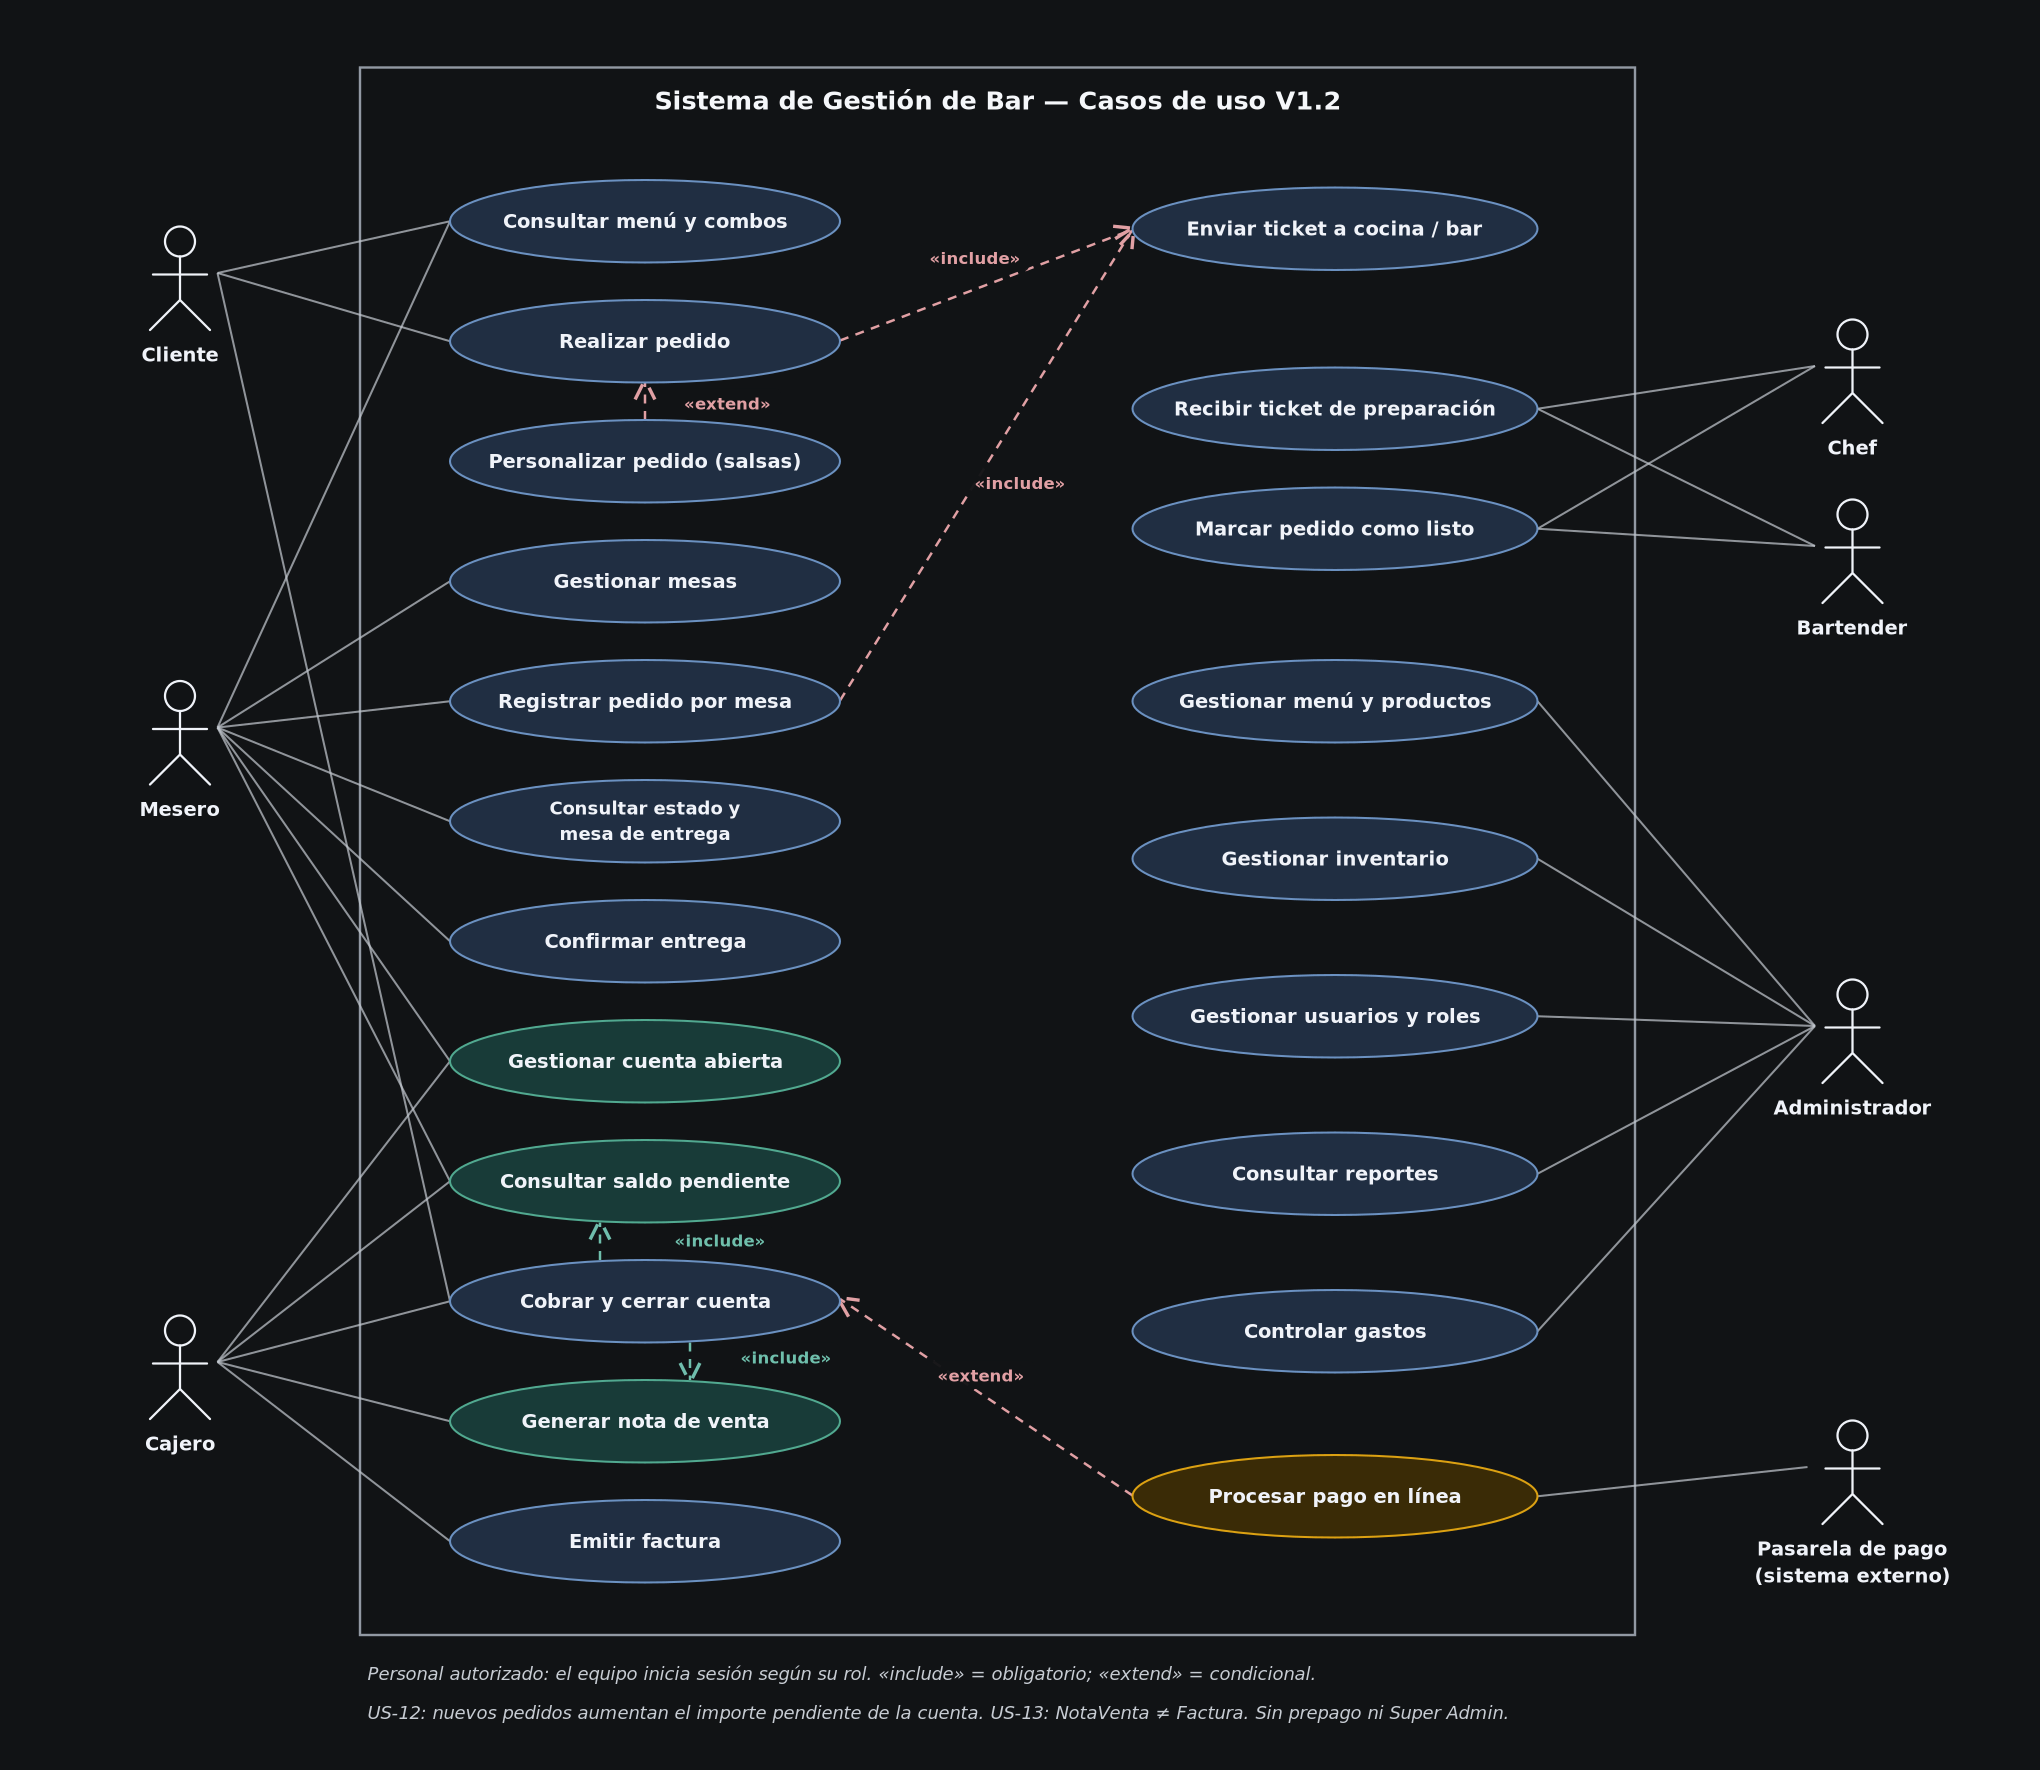

The diagram above was exported from draw.io. Its source (the exported page's mxGraphModel, read from the mxfile embedded in the PNG):
<mxGraphModel dx="1644" dy="903" grid="1" gridSize="10" guides="1" tooltips="1" connect="1" arrows="1" fold="1" page="1" pageScale="1" pageWidth="1360" pageHeight="1180" math="0" shadow="0">
  <root>
    <mxCell id="0" />
    <mxCell id="1" parent="0" />
    <mxCell id="c2" parent="1" style="rounded=0;whiteSpace=wrap;html=1;fillColor=none;strokeColor=#666666;strokeWidth=2;verticalAlign=top;align=center;fontStyle=1;fontSize=16;" value="Sistema de Gestión de Bar — Casos de uso V1.2" vertex="1">
      <mxGeometry height="1045" width="850" x="240" y="45" as="geometry" />
    </mxCell>
    <mxCell id="c3" parent="1" style="shape=umlActor;verticalLabelPosition=bottom;verticalAlign=top;html=1;outlineConnect=0;fontSize=13;fontStyle=1;" value="Cliente" vertex="1">
      <mxGeometry height="70" width="50" x="95" y="152" as="geometry" />
    </mxCell>
    <mxCell id="c4" parent="1" style="shape=umlActor;verticalLabelPosition=bottom;verticalAlign=top;html=1;outlineConnect=0;fontSize=13;fontStyle=1;" value="Mesero" vertex="1">
      <mxGeometry height="70" width="50" x="95" y="455" as="geometry" />
    </mxCell>
    <mxCell id="c5" parent="1" style="shape=umlActor;verticalLabelPosition=bottom;verticalAlign=top;html=1;outlineConnect=0;fontSize=13;fontStyle=1;" value="Cajero" vertex="1">
      <mxGeometry height="70" width="50" x="95" y="878" as="geometry" />
    </mxCell>
    <mxCell id="c6" parent="1" style="shape=umlActor;verticalLabelPosition=bottom;verticalAlign=top;html=1;outlineConnect=0;fontSize=13;fontStyle=1;" value="Chef" vertex="1">
      <mxGeometry height="70" width="50" x="1210" y="214" as="geometry" />
    </mxCell>
    <mxCell id="c7" parent="1" style="shape=umlActor;verticalLabelPosition=bottom;verticalAlign=top;html=1;outlineConnect=0;fontSize=13;fontStyle=1;" value="Bartender" vertex="1">
      <mxGeometry height="70" width="50" x="1210" y="334" as="geometry" />
    </mxCell>
    <mxCell id="c8" parent="1" style="shape=umlActor;verticalLabelPosition=bottom;verticalAlign=top;html=1;outlineConnect=0;fontSize=13;fontStyle=1;" value="Administrador" vertex="1">
      <mxGeometry height="70" width="50" x="1210" y="654" as="geometry" />
    </mxCell>
    <mxCell id="c9" parent="1" style="shape=umlActor;verticalLabelPosition=bottom;verticalAlign=top;html=1;outlineConnect=0;fontSize=13;fontStyle=1;" value="Pasarela de pago&lt;br&gt;(sistema externo)" vertex="1">
      <mxGeometry height="70" width="60" x="1205" y="948" as="geometry" />
    </mxCell>
    <mxCell id="c10" parent="1" style="ellipse;whiteSpace=wrap;html=1;fillColor=#dae8fc;strokeColor=#6c8ebf;fontSize=12;" value="Consultar menú y combos" vertex="1">
      <mxGeometry height="55" width="260" x="300" y="120" as="geometry" />
    </mxCell>
    <mxCell id="c11" parent="1" style="ellipse;whiteSpace=wrap;html=1;fillColor=#dae8fc;strokeColor=#6c8ebf;fontSize=12;" value="Realizar pedido" vertex="1">
      <mxGeometry height="55" width="260" x="300" y="200" as="geometry" />
    </mxCell>
    <mxCell id="c12" parent="1" style="ellipse;whiteSpace=wrap;html=1;fillColor=#dae8fc;strokeColor=#6c8ebf;fontSize=12;" value="Personalizar pedido (salsas)" vertex="1">
      <mxGeometry height="55" width="260" x="300" y="280" as="geometry" />
    </mxCell>
    <mxCell id="c13" parent="1" style="ellipse;whiteSpace=wrap;html=1;fillColor=#dae8fc;strokeColor=#6c8ebf;fontSize=12;" value="Gestionar mesas" vertex="1">
      <mxGeometry height="55" width="260" x="300" y="360" as="geometry" />
    </mxCell>
    <mxCell id="c14" parent="1" style="ellipse;whiteSpace=wrap;html=1;fillColor=#dae8fc;strokeColor=#6c8ebf;fontSize=12;" value="Registrar pedido por mesa" vertex="1">
      <mxGeometry height="55" width="260" x="300" y="440" as="geometry" />
    </mxCell>
    <mxCell id="c15" parent="1" style="ellipse;whiteSpace=wrap;html=1;fillColor=#dae8fc;strokeColor=#6c8ebf;fontSize=12;" value="Confirmar entrega" vertex="1">
      <mxGeometry height="55" width="260" x="300" y="600" as="geometry" />
    </mxCell>
    <mxCell id="c16" parent="1" style="ellipse;whiteSpace=wrap;html=1;fillColor=#dae8fc;strokeColor=#6c8ebf;fontSize=12;" value="Cobrar y cerrar cuenta" vertex="1">
      <mxGeometry height="55" width="260" x="300" y="840" as="geometry" />
    </mxCell>
    <mxCell id="c17" parent="1" style="ellipse;whiteSpace=wrap;html=1;fillColor=#dae8fc;strokeColor=#6c8ebf;fontSize=12;" value="Emitir factura" vertex="1">
      <mxGeometry height="55" width="260" x="300" y="1000" as="geometry" />
    </mxCell>
    <mxCell id="c18" parent="1" style="ellipse;whiteSpace=wrap;html=1;fillColor=#dae8fc;strokeColor=#6c8ebf;fontSize=12;" value="Recibir ticket de preparación" vertex="1">
      <mxGeometry height="55" width="270" x="755" y="245" as="geometry" />
    </mxCell>
    <mxCell id="c19" parent="1" style="ellipse;whiteSpace=wrap;html=1;fillColor=#dae8fc;strokeColor=#6c8ebf;fontSize=12;" value="Marcar pedido como listo" vertex="1">
      <mxGeometry height="55" width="270" x="755" y="325" as="geometry" />
    </mxCell>
    <mxCell id="c20" parent="1" style="ellipse;whiteSpace=wrap;html=1;fillColor=#dae8fc;strokeColor=#6c8ebf;fontSize=12;" value="Gestionar menú y productos" vertex="1">
      <mxGeometry height="55" width="270" x="755" y="440" as="geometry" />
    </mxCell>
    <mxCell id="c21" parent="1" style="ellipse;whiteSpace=wrap;html=1;fillColor=#dae8fc;strokeColor=#6c8ebf;fontSize=12;" value="Gestionar inventario" vertex="1">
      <mxGeometry height="55" width="270" x="755" y="545" as="geometry" />
    </mxCell>
    <mxCell id="c22" parent="1" style="ellipse;whiteSpace=wrap;html=1;fillColor=#dae8fc;strokeColor=#6c8ebf;fontSize=12;" value="Gestionar usuarios y roles" vertex="1">
      <mxGeometry height="55" width="270" x="755" y="650" as="geometry" />
    </mxCell>
    <mxCell id="c23" parent="1" style="ellipse;whiteSpace=wrap;html=1;fillColor=#dae8fc;strokeColor=#6c8ebf;fontSize=12;" value="Consultar reportes" vertex="1">
      <mxGeometry height="55" width="270" x="755" y="755" as="geometry" />
    </mxCell>
    <mxCell id="c24" parent="1" style="ellipse;whiteSpace=wrap;html=1;fillColor=#dae8fc;strokeColor=#6c8ebf;fontSize=12;" value="Controlar gastos" vertex="1">
      <mxGeometry height="55" width="270" x="755" y="860" as="geometry" />
    </mxCell>
    <mxCell id="c25" parent="1" style="ellipse;whiteSpace=wrap;html=1;fillColor=#fff2cc;strokeColor=#d6b656;fontSize=12;" value="Procesar pago en línea" vertex="1">
      <mxGeometry height="55" width="270" x="755" y="970" as="geometry" />
    </mxCell>
    <mxCell id="c26" edge="1" parent="1" source="c3" style="endArrow=none;html=1;rounded=0;strokeColor=#333333;" target="c10" value="">
      <mxGeometry relative="1" as="geometry" />
    </mxCell>
    <mxCell id="c27" edge="1" parent="1" source="c3" style="endArrow=none;html=1;rounded=0;strokeColor=#333333;" target="c11" value="">
      <mxGeometry relative="1" as="geometry" />
    </mxCell>
    <mxCell id="c28" edge="1" parent="1" source="c3" style="endArrow=none;html=1;rounded=0;strokeColor=#333333;" target="c16" value="">
      <mxGeometry relative="1" as="geometry" />
    </mxCell>
    <mxCell id="c29" edge="1" parent="1" source="c4" style="endArrow=none;html=1;rounded=0;strokeColor=#333333;" target="c10" value="">
      <mxGeometry relative="1" as="geometry" />
    </mxCell>
    <mxCell id="c30" edge="1" parent="1" source="c4" style="endArrow=none;html=1;rounded=0;strokeColor=#333333;" target="c13" value="">
      <mxGeometry relative="1" as="geometry" />
    </mxCell>
    <mxCell id="c31" edge="1" parent="1" source="c4" style="endArrow=none;html=1;rounded=0;strokeColor=#333333;" target="c14" value="">
      <mxGeometry relative="1" as="geometry" />
    </mxCell>
    <mxCell id="c32" edge="1" parent="1" source="c4" style="endArrow=none;html=1;rounded=0;strokeColor=#333333;" target="c15" value="">
      <mxGeometry relative="1" as="geometry" />
    </mxCell>
    <mxCell id="c33" edge="1" parent="1" source="c5" style="endArrow=none;html=1;rounded=0;strokeColor=#333333;" target="c16" value="">
      <mxGeometry relative="1" as="geometry" />
    </mxCell>
    <mxCell id="c34" edge="1" parent="1" source="c5" style="endArrow=none;html=1;rounded=0;strokeColor=#333333;" target="c17" value="">
      <mxGeometry relative="1" as="geometry" />
    </mxCell>
    <mxCell id="c35" edge="1" parent="1" source="c6" style="endArrow=none;html=1;rounded=0;strokeColor=#333333;" target="c18" value="">
      <mxGeometry relative="1" as="geometry" />
    </mxCell>
    <mxCell id="c36" edge="1" parent="1" source="c6" style="endArrow=none;html=1;rounded=0;strokeColor=#333333;" target="c19" value="">
      <mxGeometry relative="1" as="geometry" />
    </mxCell>
    <mxCell id="c37" edge="1" parent="1" source="c7" style="endArrow=none;html=1;rounded=0;strokeColor=#333333;" target="c18" value="">
      <mxGeometry relative="1" as="geometry" />
    </mxCell>
    <mxCell id="c38" edge="1" parent="1" source="c7" style="endArrow=none;html=1;rounded=0;strokeColor=#333333;" target="c19" value="">
      <mxGeometry relative="1" as="geometry" />
    </mxCell>
    <mxCell id="c39" edge="1" parent="1" source="c8" style="endArrow=none;html=1;rounded=0;strokeColor=#333333;" target="c20" value="">
      <mxGeometry relative="1" as="geometry" />
    </mxCell>
    <mxCell id="c40" edge="1" parent="1" source="c8" style="endArrow=none;html=1;rounded=0;strokeColor=#333333;" target="c21" value="">
      <mxGeometry relative="1" as="geometry" />
    </mxCell>
    <mxCell id="c41" edge="1" parent="1" source="c8" style="endArrow=none;html=1;rounded=0;strokeColor=#333333;" target="c22" value="">
      <mxGeometry relative="1" as="geometry" />
    </mxCell>
    <mxCell id="c42" edge="1" parent="1" source="c8" style="endArrow=none;html=1;rounded=0;strokeColor=#333333;" target="c23" value="">
      <mxGeometry relative="1" as="geometry" />
    </mxCell>
    <mxCell id="c43" edge="1" parent="1" source="c8" style="endArrow=none;html=1;rounded=0;strokeColor=#333333;" target="c24" value="">
      <mxGeometry relative="1" as="geometry" />
    </mxCell>
    <mxCell id="c44" edge="1" parent="1" source="c9" style="endArrow=none;html=1;rounded=0;strokeColor=#333333;" target="c25" value="">
      <mxGeometry relative="1" as="geometry" />
    </mxCell>
    <mxCell id="c45" edge="1" parent="1" source="c12" style="endArrow=open;endFill=0;dashed=1;html=1;rounded=0;strokeColor=#b85450;fontSize=11;" target="c11" value="«extend»">
      <mxGeometry relative="1" as="geometry" />
    </mxCell>
    <mxCell id="c46" edge="1" parent="1" source="c16" style="endArrow=open;endFill=0;dashed=1;html=1;rounded=0;strokeColor=#b85450;fontSize=11;" target="v12_nota" value="«include»">
      <mxGeometry relative="1" as="geometry" />
    </mxCell>
    <mxCell id="c47" edge="1" parent="1" source="c25" style="endArrow=open;endFill=0;dashed=1;html=1;rounded=0;strokeColor=#b85450;fontSize=11;" target="c16" value="«extend»">
      <mxGeometry relative="1" as="geometry" />
    </mxCell>
    <mxCell id="c48" edge="1" parent="1" source="c14" style="endArrow=open;endFill=0;dashed=1;html=1;rounded=0;strokeColor=#b85450;fontSize=11;" target="v12_ticket" value="«include»">
      <mxGeometry relative="1" as="geometry" />
    </mxCell>
    <mxCell id="c49" edge="1" parent="1" source="c11" style="endArrow=open;endFill=0;dashed=1;html=1;rounded=0;strokeColor=#b85450;fontSize=11;" target="v12_ticket" value="«include»">
      <mxGeometry relative="1" as="geometry" />
    </mxCell>
    <mxCell id="c50" parent="1" style="text;html=1;whiteSpace=wrap;align=left;verticalAlign=top;fontSize=12;fontStyle=2;" value="Nota: el personal inicia sesión antes de usar funciones autorizadas. «include» indica comportamiento obligatorio; «extend» indica una variante condicionada." vertex="1">
      <mxGeometry height="35" width="1000" x="255" y="1094" as="geometry" />
    </mxCell>
    <mxCell id="v12_estado" parent="1" style="ellipse;whiteSpace=wrap;html=1;fillColor=#dae8fc;strokeColor=#6c8ebf;fontSize=12;" value="Consultar estado y mesa de entrega" vertex="1">
      <mxGeometry height="55" width="260" x="300" y="520" as="geometry" />
    </mxCell>
    <mxCell id="v12_cuenta" parent="1" style="ellipse;whiteSpace=wrap;html=1;fillColor=#d5f1e8;strokeColor=#3a9a85;fontSize=12;" value="Gestionar cuenta abierta" vertex="1">
      <mxGeometry height="55" width="260" x="300" y="680" as="geometry" />
    </mxCell>
    <mxCell id="v12_saldo" parent="1" style="ellipse;whiteSpace=wrap;html=1;fillColor=#d5f1e8;strokeColor=#3a9a85;fontSize=12;" value="Consultar saldo pendiente" vertex="1">
      <mxGeometry height="55" width="260" x="300" y="760" as="geometry" />
    </mxCell>
    <mxCell id="v12_nota" parent="1" style="ellipse;whiteSpace=wrap;html=1;fillColor=#d5f1e8;strokeColor=#3a9a85;fontSize=12;" value="Generar nota de venta" vertex="1">
      <mxGeometry height="55" width="260" x="300" y="920" as="geometry" />
    </mxCell>
    <mxCell id="v12_ticket" parent="1" style="ellipse;whiteSpace=wrap;html=1;fillColor=#dae8fc;strokeColor=#6c8ebf;fontSize=12;" value="Enviar ticket a cocina / bar" vertex="1">
      <mxGeometry height="55" width="270" x="755" y="125" as="geometry" />
    </mxCell>
    <mxCell id="a52" edge="1" parent="1" source="c4" style="endArrow=none;html=1;rounded=0;strokeColor=#666666;" target="v12_estado">
      <mxGeometry relative="1" as="geometry" />
    </mxCell>
    <mxCell id="a53" edge="1" parent="1" source="c4" style="endArrow=none;html=1;rounded=0;strokeColor=#666666;" target="v12_cuenta">
      <mxGeometry relative="1" as="geometry" />
    </mxCell>
    <mxCell id="a54" edge="1" parent="1" source="c4" style="endArrow=none;html=1;rounded=0;strokeColor=#666666;" target="v12_saldo">
      <mxGeometry relative="1" as="geometry" />
    </mxCell>
    <mxCell id="a55" edge="1" parent="1" source="c5" style="endArrow=none;html=1;rounded=0;strokeColor=#666666;" target="v12_cuenta">
      <mxGeometry relative="1" as="geometry" />
    </mxCell>
    <mxCell id="a56" edge="1" parent="1" source="c5" style="endArrow=none;html=1;rounded=0;strokeColor=#666666;" target="v12_saldo">
      <mxGeometry relative="1" as="geometry" />
    </mxCell>
    <mxCell id="a57" edge="1" parent="1" source="c5" style="endArrow=none;html=1;rounded=0;strokeColor=#666666;" target="v12_nota">
      <mxGeometry relative="1" as="geometry" />
    </mxCell>
    <mxCell id="inc59" edge="1" parent="1" source="c16" style="endArrow=open;endFill=0;dashed=1;html=1;rounded=0;strokeColor=#368a79;fontSize=11;" target="v12_saldo" value="«include»">
      <mxGeometry relative="1" as="geometry" />
    </mxCell>
    <mxCell id="v12_foot" parent="1" style="text;html=1;whiteSpace=wrap;align=left;verticalAlign=top;fontSize=12;fontStyle=2;" value="US-12: nuevos pedidos aumentan el saldo pendiente de la cuenta abierta (consumo − pagos). US-13: NotaVenta es distinta de Factura. Sin prepago ni Super Admin." vertex="1">
      <mxGeometry height="35" width="1000" x="255" y="1128" as="geometry" />
    </mxCell>
  </root>
</mxGraphModel>